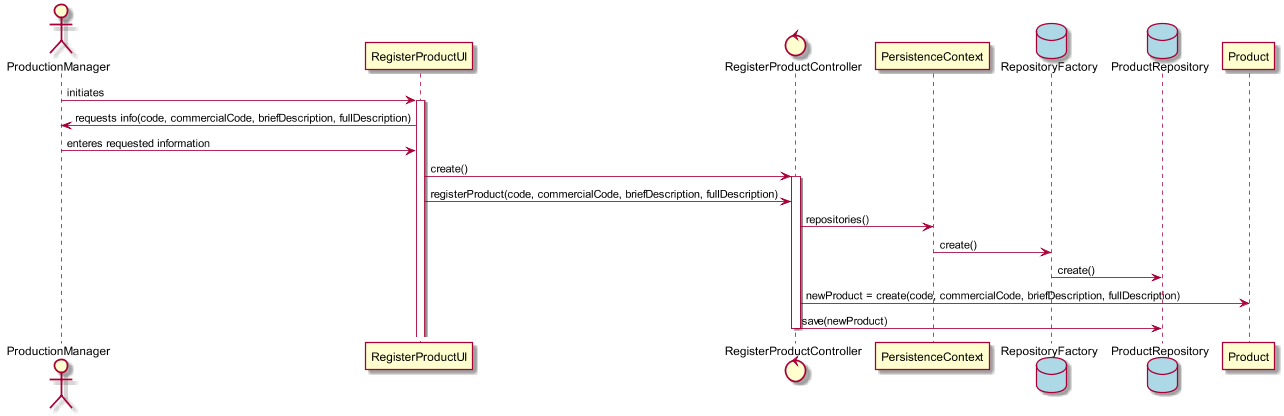

The diagram above was rendered by PlantUML. Its source (embedded in the PNG):
@startuml
scale 1280*720

actor ProductionManager

ProductionManager -> RegisterProductUI : initiates
activate RegisterProductUI
RegisterProductUI -> ProductionManager : requests info(code, commercialCode, briefDescription, fullDescription)
ProductionManager -> RegisterProductUI : enteres requested information

control RegisterProductController
RegisterProductUI -> RegisterProductController : create()
activate RegisterProductController
RegisterProductUI -> RegisterProductController : registerProduct(code, commercialCode, briefDescription, fullDescription)


RegisterProductController -> PersistenceContext : repositories()


database RepositoryFactory #lightblue
PersistenceContext -> RepositoryFactory : create()
database ProductRepository #lightblue
RepositoryFactory -> ProductRepository : create()


RegisterProductController -> Product : newProduct = create(code, commercialCode, briefDescription, fullDescription)
RegisterProductController -> ProductRepository : save(newProduct)
deactivate RegisterProductController
@enduml